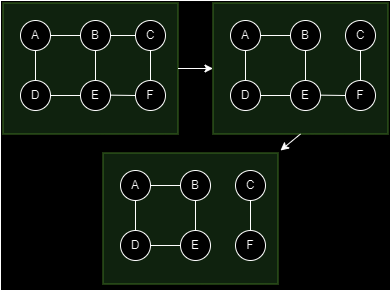

The diagram above was exported from draw.io. Its source (the exported page's mxGraphModel, read from the mxfile embedded in the PNG):
<mxGraphModel dx="1403" dy="325" grid="1" gridSize="10" guides="1" tooltips="1" connect="1" arrows="1" fold="1" page="1" pageScale="1" pageWidth="827" pageHeight="1169" math="0" shadow="0">
  <root>
    <mxCell id="0" />
    <mxCell id="1" parent="0" />
    <mxCell id="ckaWLam9mdkJMPKsotbX-7" value="&lt;span style=&quot;color: rgba(0, 0, 0, 0); font-family: monospace; font-size: 0px; text-align: start; text-wrap: nowrap;&quot;&gt;%3CmxGraphModel%3E%3Croot%3E%3CmxCell%20id%3D%220%22%2F%3E%3CmxCell%20id%3D%221%22%20parent%3D%220%22%2F%3E%3CmxCell%20id%3D%222%22%20value%3D%22Amigos%22%20style%3D%22text%3Bhtml%3D1%3Balign%3Dcenter%3BverticalAlign%3Dmiddle%3BwhiteSpace%3Dwrap%3Brounded%3D0%3B%22%20vertex%3D%221%22%20parent%3D%221%22%3E%3CmxGeometry%20x%3D%22394%22%20y%3D%22140%22%20width%3D%2260%22%20height%3D%2230%22%20as%3D%22geometry%22%2F%3E%3C%2FmxCell%3E%3C%2Froot%3E%3C%2FmxGraphModel%3E&lt;/span&gt;" style="rounded=0;whiteSpace=wrap;html=1;fillColor=default;gradientColor=none;" vertex="1" parent="1">
      <mxGeometry x="-610" y="50" width="390" height="290" as="geometry" />
    </mxCell>
    <mxCell id="ckaWLam9mdkJMPKsotbX-75" value="" style="group" vertex="1" connectable="0" parent="1">
      <mxGeometry x="-590" y="70" width="145" height="107.5" as="geometry" />
    </mxCell>
    <mxCell id="ckaWLam9mdkJMPKsotbX-92" value="" style="whiteSpace=wrap;html=1;fillColor=#d5e8d4;strokeColor=#82b366;" vertex="1" parent="ckaWLam9mdkJMPKsotbX-75">
      <mxGeometry x="-17.5" y="-17.5" width="175" height="131" as="geometry" />
    </mxCell>
    <mxCell id="ckaWLam9mdkJMPKsotbX-56" value="A" style="ellipse;whiteSpace=wrap;html=1;aspect=fixed;" vertex="1" parent="ckaWLam9mdkJMPKsotbX-75">
      <mxGeometry width="30" height="30" as="geometry" />
    </mxCell>
    <mxCell id="ckaWLam9mdkJMPKsotbX-57" value="D" style="ellipse;whiteSpace=wrap;html=1;aspect=fixed;" vertex="1" parent="ckaWLam9mdkJMPKsotbX-75">
      <mxGeometry y="60" width="30" height="30" as="geometry" />
    </mxCell>
    <mxCell id="ckaWLam9mdkJMPKsotbX-58" value="E" style="ellipse;whiteSpace=wrap;html=1;aspect=fixed;" vertex="1" parent="ckaWLam9mdkJMPKsotbX-75">
      <mxGeometry x="60" y="60" width="30" height="30" as="geometry" />
    </mxCell>
    <mxCell id="ckaWLam9mdkJMPKsotbX-59" value="B" style="ellipse;whiteSpace=wrap;html=1;aspect=fixed;" vertex="1" parent="ckaWLam9mdkJMPKsotbX-75">
      <mxGeometry x="60" width="30" height="30" as="geometry" />
    </mxCell>
    <mxCell id="ckaWLam9mdkJMPKsotbX-118" value="" style="endArrow=none;html=1;rounded=0;entryX=0;entryY=0.5;entryDx=0;entryDy=0;exitX=1;exitY=0.5;exitDx=0;exitDy=0;" edge="1" parent="ckaWLam9mdkJMPKsotbX-75" source="ckaWLam9mdkJMPKsotbX-57" target="ckaWLam9mdkJMPKsotbX-58">
      <mxGeometry width="50" height="50" relative="1" as="geometry">
        <mxPoint x="70" y="180" as="sourcePoint" />
        <mxPoint x="120" y="130" as="targetPoint" />
      </mxGeometry>
    </mxCell>
    <mxCell id="ckaWLam9mdkJMPKsotbX-119" value="" style="endArrow=none;html=1;rounded=0;entryX=0.5;entryY=1;entryDx=0;entryDy=0;exitX=0.5;exitY=0;exitDx=0;exitDy=0;" edge="1" parent="ckaWLam9mdkJMPKsotbX-75" source="ckaWLam9mdkJMPKsotbX-58" target="ckaWLam9mdkJMPKsotbX-59">
      <mxGeometry width="50" height="50" relative="1" as="geometry">
        <mxPoint x="90" y="180" as="sourcePoint" />
        <mxPoint x="140" y="130" as="targetPoint" />
      </mxGeometry>
    </mxCell>
    <mxCell id="ckaWLam9mdkJMPKsotbX-120" value="" style="endArrow=none;html=1;rounded=0;entryX=0.5;entryY=1;entryDx=0;entryDy=0;exitX=0.5;exitY=0;exitDx=0;exitDy=0;" edge="1" parent="ckaWLam9mdkJMPKsotbX-75" source="ckaWLam9mdkJMPKsotbX-57" target="ckaWLam9mdkJMPKsotbX-56">
      <mxGeometry width="50" height="50" relative="1" as="geometry">
        <mxPoint x="90" y="180" as="sourcePoint" />
        <mxPoint x="140" y="130" as="targetPoint" />
      </mxGeometry>
    </mxCell>
    <mxCell id="ckaWLam9mdkJMPKsotbX-121" value="" style="endArrow=none;html=1;rounded=0;entryX=0;entryY=0.5;entryDx=0;entryDy=0;exitX=1;exitY=0.5;exitDx=0;exitDy=0;" edge="1" parent="ckaWLam9mdkJMPKsotbX-75" source="ckaWLam9mdkJMPKsotbX-56" target="ckaWLam9mdkJMPKsotbX-59">
      <mxGeometry width="50" height="50" relative="1" as="geometry">
        <mxPoint x="90" y="180" as="sourcePoint" />
        <mxPoint x="140" y="130" as="targetPoint" />
      </mxGeometry>
    </mxCell>
    <mxCell id="ckaWLam9mdkJMPKsotbX-168" value="C" style="ellipse;whiteSpace=wrap;html=1;aspect=fixed;" vertex="1" parent="ckaWLam9mdkJMPKsotbX-75">
      <mxGeometry x="115" width="30" height="30" as="geometry" />
    </mxCell>
    <mxCell id="ckaWLam9mdkJMPKsotbX-169" value="F" style="ellipse;whiteSpace=wrap;html=1;aspect=fixed;" vertex="1" parent="ckaWLam9mdkJMPKsotbX-75">
      <mxGeometry x="115" y="60" width="30" height="30" as="geometry" />
    </mxCell>
    <mxCell id="ckaWLam9mdkJMPKsotbX-170" value="" style="endArrow=none;html=1;rounded=0;entryX=0;entryY=0.5;entryDx=0;entryDy=0;exitX=1;exitY=0.5;exitDx=0;exitDy=0;" edge="1" parent="ckaWLam9mdkJMPKsotbX-75" target="ckaWLam9mdkJMPKsotbX-169">
      <mxGeometry width="50" height="50" relative="1" as="geometry">
        <mxPoint x="90" y="74.66" as="sourcePoint" />
        <mxPoint x="120" y="74.66" as="targetPoint" />
      </mxGeometry>
    </mxCell>
    <mxCell id="ckaWLam9mdkJMPKsotbX-171" value="" style="endArrow=none;html=1;rounded=0;entryX=0;entryY=0.5;entryDx=0;entryDy=0;exitX=1;exitY=0.5;exitDx=0;exitDy=0;" edge="1" parent="ckaWLam9mdkJMPKsotbX-75" source="ckaWLam9mdkJMPKsotbX-59" target="ckaWLam9mdkJMPKsotbX-168">
      <mxGeometry width="50" height="50" relative="1" as="geometry">
        <mxPoint x="100" y="84.66" as="sourcePoint" />
        <mxPoint x="125" y="85" as="targetPoint" />
      </mxGeometry>
    </mxCell>
    <mxCell id="ckaWLam9mdkJMPKsotbX-172" value="" style="endArrow=none;html=1;rounded=0;entryX=0.5;entryY=1;entryDx=0;entryDy=0;exitX=0.5;exitY=0;exitDx=0;exitDy=0;" edge="1" parent="ckaWLam9mdkJMPKsotbX-75" source="ckaWLam9mdkJMPKsotbX-169" target="ckaWLam9mdkJMPKsotbX-168">
      <mxGeometry width="50" height="50" relative="1" as="geometry">
        <mxPoint x="100" y="84.66" as="sourcePoint" />
        <mxPoint x="125" y="85" as="targetPoint" />
      </mxGeometry>
    </mxCell>
    <mxCell id="ckaWLam9mdkJMPKsotbX-173" value="" style="group" vertex="1" connectable="0" parent="1">
      <mxGeometry x="-380" y="70" width="145" height="107.5" as="geometry" />
    </mxCell>
    <mxCell id="ckaWLam9mdkJMPKsotbX-174" value="" style="whiteSpace=wrap;html=1;fillColor=#d5e8d4;strokeColor=#82b366;" vertex="1" parent="ckaWLam9mdkJMPKsotbX-173">
      <mxGeometry x="-17.5" y="-17.5" width="175" height="131" as="geometry" />
    </mxCell>
    <mxCell id="ckaWLam9mdkJMPKsotbX-175" value="A" style="ellipse;whiteSpace=wrap;html=1;aspect=fixed;" vertex="1" parent="ckaWLam9mdkJMPKsotbX-173">
      <mxGeometry width="30" height="30" as="geometry" />
    </mxCell>
    <mxCell id="ckaWLam9mdkJMPKsotbX-176" value="D" style="ellipse;whiteSpace=wrap;html=1;aspect=fixed;" vertex="1" parent="ckaWLam9mdkJMPKsotbX-173">
      <mxGeometry y="60" width="30" height="30" as="geometry" />
    </mxCell>
    <mxCell id="ckaWLam9mdkJMPKsotbX-177" value="E" style="ellipse;whiteSpace=wrap;html=1;aspect=fixed;" vertex="1" parent="ckaWLam9mdkJMPKsotbX-173">
      <mxGeometry x="60" y="60" width="30" height="30" as="geometry" />
    </mxCell>
    <mxCell id="ckaWLam9mdkJMPKsotbX-178" value="B" style="ellipse;whiteSpace=wrap;html=1;aspect=fixed;" vertex="1" parent="ckaWLam9mdkJMPKsotbX-173">
      <mxGeometry x="60" width="30" height="30" as="geometry" />
    </mxCell>
    <mxCell id="ckaWLam9mdkJMPKsotbX-179" value="" style="endArrow=none;html=1;rounded=0;entryX=0;entryY=0.5;entryDx=0;entryDy=0;exitX=1;exitY=0.5;exitDx=0;exitDy=0;" edge="1" parent="ckaWLam9mdkJMPKsotbX-173" source="ckaWLam9mdkJMPKsotbX-176" target="ckaWLam9mdkJMPKsotbX-177">
      <mxGeometry width="50" height="50" relative="1" as="geometry">
        <mxPoint x="70" y="180" as="sourcePoint" />
        <mxPoint x="120" y="130" as="targetPoint" />
      </mxGeometry>
    </mxCell>
    <mxCell id="ckaWLam9mdkJMPKsotbX-180" value="" style="endArrow=none;html=1;rounded=0;entryX=0.5;entryY=1;entryDx=0;entryDy=0;exitX=0.5;exitY=0;exitDx=0;exitDy=0;" edge="1" parent="ckaWLam9mdkJMPKsotbX-173" source="ckaWLam9mdkJMPKsotbX-177" target="ckaWLam9mdkJMPKsotbX-178">
      <mxGeometry width="50" height="50" relative="1" as="geometry">
        <mxPoint x="90" y="180" as="sourcePoint" />
        <mxPoint x="140" y="130" as="targetPoint" />
      </mxGeometry>
    </mxCell>
    <mxCell id="ckaWLam9mdkJMPKsotbX-181" value="" style="endArrow=none;html=1;rounded=0;entryX=0.5;entryY=1;entryDx=0;entryDy=0;exitX=0.5;exitY=0;exitDx=0;exitDy=0;" edge="1" parent="ckaWLam9mdkJMPKsotbX-173" source="ckaWLam9mdkJMPKsotbX-176" target="ckaWLam9mdkJMPKsotbX-175">
      <mxGeometry width="50" height="50" relative="1" as="geometry">
        <mxPoint x="90" y="180" as="sourcePoint" />
        <mxPoint x="140" y="130" as="targetPoint" />
      </mxGeometry>
    </mxCell>
    <mxCell id="ckaWLam9mdkJMPKsotbX-182" value="" style="endArrow=none;html=1;rounded=0;entryX=0;entryY=0.5;entryDx=0;entryDy=0;exitX=1;exitY=0.5;exitDx=0;exitDy=0;" edge="1" parent="ckaWLam9mdkJMPKsotbX-173" source="ckaWLam9mdkJMPKsotbX-175" target="ckaWLam9mdkJMPKsotbX-178">
      <mxGeometry width="50" height="50" relative="1" as="geometry">
        <mxPoint x="90" y="180" as="sourcePoint" />
        <mxPoint x="140" y="130" as="targetPoint" />
      </mxGeometry>
    </mxCell>
    <mxCell id="ckaWLam9mdkJMPKsotbX-183" value="C" style="ellipse;whiteSpace=wrap;html=1;aspect=fixed;" vertex="1" parent="ckaWLam9mdkJMPKsotbX-173">
      <mxGeometry x="115" width="30" height="30" as="geometry" />
    </mxCell>
    <mxCell id="ckaWLam9mdkJMPKsotbX-184" value="F" style="ellipse;whiteSpace=wrap;html=1;aspect=fixed;" vertex="1" parent="ckaWLam9mdkJMPKsotbX-173">
      <mxGeometry x="115" y="60" width="30" height="30" as="geometry" />
    </mxCell>
    <mxCell id="ckaWLam9mdkJMPKsotbX-185" value="" style="endArrow=none;html=1;rounded=0;entryX=0;entryY=0.5;entryDx=0;entryDy=0;exitX=1;exitY=0.5;exitDx=0;exitDy=0;" edge="1" parent="ckaWLam9mdkJMPKsotbX-173" target="ckaWLam9mdkJMPKsotbX-184">
      <mxGeometry width="50" height="50" relative="1" as="geometry">
        <mxPoint x="90" y="74.66" as="sourcePoint" />
        <mxPoint x="120" y="74.66" as="targetPoint" />
      </mxGeometry>
    </mxCell>
    <mxCell id="ckaWLam9mdkJMPKsotbX-187" value="" style="endArrow=none;html=1;rounded=0;entryX=0.5;entryY=1;entryDx=0;entryDy=0;exitX=0.5;exitY=0;exitDx=0;exitDy=0;" edge="1" parent="ckaWLam9mdkJMPKsotbX-173" source="ckaWLam9mdkJMPKsotbX-184" target="ckaWLam9mdkJMPKsotbX-183">
      <mxGeometry width="50" height="50" relative="1" as="geometry">
        <mxPoint x="100" y="84.66" as="sourcePoint" />
        <mxPoint x="125" y="85" as="targetPoint" />
      </mxGeometry>
    </mxCell>
    <mxCell id="ckaWLam9mdkJMPKsotbX-188" value="" style="endArrow=classic;html=1;rounded=0;exitX=1;exitY=0.5;exitDx=0;exitDy=0;entryX=0;entryY=0.5;entryDx=0;entryDy=0;" edge="1" parent="1" source="ckaWLam9mdkJMPKsotbX-92" target="ckaWLam9mdkJMPKsotbX-174">
      <mxGeometry width="50" height="50" relative="1" as="geometry">
        <mxPoint x="-400" y="210" as="sourcePoint" />
        <mxPoint x="-350" y="160" as="targetPoint" />
      </mxGeometry>
    </mxCell>
    <mxCell id="ckaWLam9mdkJMPKsotbX-189" value="" style="group" vertex="1" connectable="0" parent="1">
      <mxGeometry x="-490" y="220" width="145" height="107.5" as="geometry" />
    </mxCell>
    <mxCell id="ckaWLam9mdkJMPKsotbX-190" value="" style="whiteSpace=wrap;html=1;fillColor=#d5e8d4;strokeColor=#82b366;" vertex="1" parent="ckaWLam9mdkJMPKsotbX-189">
      <mxGeometry x="-17.5" y="-17.5" width="175" height="131" as="geometry" />
    </mxCell>
    <mxCell id="ckaWLam9mdkJMPKsotbX-191" value="A" style="ellipse;whiteSpace=wrap;html=1;aspect=fixed;" vertex="1" parent="ckaWLam9mdkJMPKsotbX-189">
      <mxGeometry width="30" height="30" as="geometry" />
    </mxCell>
    <mxCell id="ckaWLam9mdkJMPKsotbX-192" value="D" style="ellipse;whiteSpace=wrap;html=1;aspect=fixed;" vertex="1" parent="ckaWLam9mdkJMPKsotbX-189">
      <mxGeometry y="60" width="30" height="30" as="geometry" />
    </mxCell>
    <mxCell id="ckaWLam9mdkJMPKsotbX-193" value="E" style="ellipse;whiteSpace=wrap;html=1;aspect=fixed;" vertex="1" parent="ckaWLam9mdkJMPKsotbX-189">
      <mxGeometry x="60" y="60" width="30" height="30" as="geometry" />
    </mxCell>
    <mxCell id="ckaWLam9mdkJMPKsotbX-194" value="B" style="ellipse;whiteSpace=wrap;html=1;aspect=fixed;" vertex="1" parent="ckaWLam9mdkJMPKsotbX-189">
      <mxGeometry x="60" width="30" height="30" as="geometry" />
    </mxCell>
    <mxCell id="ckaWLam9mdkJMPKsotbX-195" value="" style="endArrow=none;html=1;rounded=0;entryX=0;entryY=0.5;entryDx=0;entryDy=0;exitX=1;exitY=0.5;exitDx=0;exitDy=0;" edge="1" parent="ckaWLam9mdkJMPKsotbX-189" source="ckaWLam9mdkJMPKsotbX-192" target="ckaWLam9mdkJMPKsotbX-193">
      <mxGeometry width="50" height="50" relative="1" as="geometry">
        <mxPoint x="70" y="180" as="sourcePoint" />
        <mxPoint x="120" y="130" as="targetPoint" />
      </mxGeometry>
    </mxCell>
    <mxCell id="ckaWLam9mdkJMPKsotbX-196" value="" style="endArrow=none;html=1;rounded=0;entryX=0.5;entryY=1;entryDx=0;entryDy=0;exitX=0.5;exitY=0;exitDx=0;exitDy=0;" edge="1" parent="ckaWLam9mdkJMPKsotbX-189" source="ckaWLam9mdkJMPKsotbX-193" target="ckaWLam9mdkJMPKsotbX-194">
      <mxGeometry width="50" height="50" relative="1" as="geometry">
        <mxPoint x="90" y="180" as="sourcePoint" />
        <mxPoint x="140" y="130" as="targetPoint" />
      </mxGeometry>
    </mxCell>
    <mxCell id="ckaWLam9mdkJMPKsotbX-197" value="" style="endArrow=none;html=1;rounded=0;entryX=0.5;entryY=1;entryDx=0;entryDy=0;exitX=0.5;exitY=0;exitDx=0;exitDy=0;" edge="1" parent="ckaWLam9mdkJMPKsotbX-189" source="ckaWLam9mdkJMPKsotbX-192" target="ckaWLam9mdkJMPKsotbX-191">
      <mxGeometry width="50" height="50" relative="1" as="geometry">
        <mxPoint x="90" y="180" as="sourcePoint" />
        <mxPoint x="140" y="130" as="targetPoint" />
      </mxGeometry>
    </mxCell>
    <mxCell id="ckaWLam9mdkJMPKsotbX-198" value="" style="endArrow=none;html=1;rounded=0;entryX=0;entryY=0.5;entryDx=0;entryDy=0;exitX=1;exitY=0.5;exitDx=0;exitDy=0;" edge="1" parent="ckaWLam9mdkJMPKsotbX-189" source="ckaWLam9mdkJMPKsotbX-191" target="ckaWLam9mdkJMPKsotbX-194">
      <mxGeometry width="50" height="50" relative="1" as="geometry">
        <mxPoint x="90" y="180" as="sourcePoint" />
        <mxPoint x="140" y="130" as="targetPoint" />
      </mxGeometry>
    </mxCell>
    <mxCell id="ckaWLam9mdkJMPKsotbX-199" value="C" style="ellipse;whiteSpace=wrap;html=1;aspect=fixed;" vertex="1" parent="ckaWLam9mdkJMPKsotbX-189">
      <mxGeometry x="115" width="30" height="30" as="geometry" />
    </mxCell>
    <mxCell id="ckaWLam9mdkJMPKsotbX-200" value="F" style="ellipse;whiteSpace=wrap;html=1;aspect=fixed;" vertex="1" parent="ckaWLam9mdkJMPKsotbX-189">
      <mxGeometry x="115" y="60" width="30" height="30" as="geometry" />
    </mxCell>
    <mxCell id="ckaWLam9mdkJMPKsotbX-202" value="" style="endArrow=none;html=1;rounded=0;entryX=0.5;entryY=1;entryDx=0;entryDy=0;exitX=0.5;exitY=0;exitDx=0;exitDy=0;" edge="1" parent="ckaWLam9mdkJMPKsotbX-189" source="ckaWLam9mdkJMPKsotbX-200" target="ckaWLam9mdkJMPKsotbX-199">
      <mxGeometry width="50" height="50" relative="1" as="geometry">
        <mxPoint x="100" y="84.66" as="sourcePoint" />
        <mxPoint x="125" y="85" as="targetPoint" />
      </mxGeometry>
    </mxCell>
    <mxCell id="ckaWLam9mdkJMPKsotbX-203" value="" style="endArrow=classic;html=1;rounded=0;exitX=0.5;exitY=1;exitDx=0;exitDy=0;" edge="1" parent="1" source="ckaWLam9mdkJMPKsotbX-174">
      <mxGeometry width="50" height="50" relative="1" as="geometry">
        <mxPoint x="-400" y="260" as="sourcePoint" />
        <mxPoint x="-330" y="200" as="targetPoint" />
      </mxGeometry>
    </mxCell>
  </root>
</mxGraphModel>